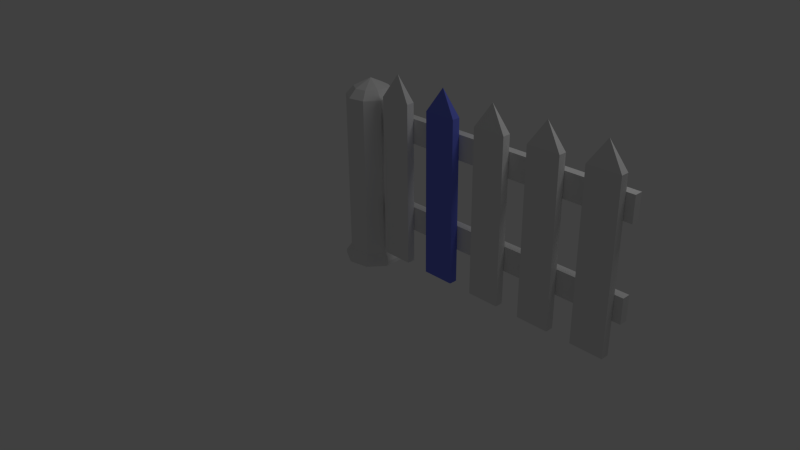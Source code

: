 # Source: zaunfeld01_material_test.blend  (saved by Blender 2.66.1; exported with 4.5.12 LTS)
import bpy
from mathutils import Matrix  # noqa: F401  (used for matrix-valued properties, if any)

bpy.ops.wm.read_factory_settings(use_empty=True)
scene = bpy.context.scene
scene.name = 'Scene'

# ---- collections
col_collection_1 = bpy.data.collections.new('Collection 1'); scene.collection.children.link(col_collection_1)
col_collection_3 = bpy.data.collections.new('Collection 3'); scene.collection.children.link(col_collection_3)

# ---- materials (node trees are filled in below, after node groups)
mat_da_holzen = bpy.data.materials.new('da holzen')
mat_da_holzen.alpha_threshold = 0.0
mat_da_holzen.use_transparent_shadow = False
mat_da_holzen.roughness = 0.5
mat_da_holzen.line_color = (0.0, 0.0, 0.0, 1.0)
mat_dafuq = bpy.data.materials.new('dafuq?')
mat_dafuq.alpha_threshold = 0.0
mat_dafuq.use_transparent_shadow = False
mat_dafuq.roughness = 0.5
mat_dafuq.specular_intensity = 1.0
mat_dafuq.line_color = (0.0, 0.0, 0.0, 0.5734)
mat_material_001 = bpy.data.materials.new('Material.001')
mat_material_001.alpha_threshold = 0.0
mat_material_001.use_transparent_shadow = False
mat_material_001.diffuse_color = (0.8, 0.0, 0.04671, 1.0)
mat_material_001.specular_color = (1.0, 0.1202, 0.8677)
mat_material_001.roughness = 0.5
mat_material_001.line_color = (0.0, 0.0, 0.0, 1.0)
mat_abc = bpy.data.materials.new('abc')
mat_abc.alpha_threshold = 0.0
mat_abc.use_transparent_shadow = False
mat_abc.diffuse_color = (0.1599, 0.1947, 0.8, 1.0)
mat_abc.specular_color = (0.9397, 1.0, 0.0)
mat_abc.roughness = 0.5
mat_abc.line_color = (0.0, 0.0, 0.0, 1.0)

# ---- material node trees

# ---- world
world_world = bpy.data.worlds.new('World'); scene.world = world_world
world_world.color = (0.05088, 0.05088, 0.05088)
world_world.use_sun_shadow = False
world_world.sun_shadow_jitter_overblur = 0.0
world_world.cycles.sampling_method = 'MANUAL'
world_world.cycles.sample_map_resolution = 256

# ---- cameras
cam_camera = bpy.data.cameras.new('Camera')
cam_camera.clip_end = 100.0
cam_camera.lens = 35.0
cam_camera.sensor_width = 32.0
cam_camera.sensor_height = 18.0
cam_camera.ortho_scale = 7.314
cam_camera.dof.focus_distance = 0.0
cam_camera.dof.aperture_fstop = 128.0

# ---- lights
light_lamp = bpy.data.lights.new('Lamp', 'POINT')
light_lamp.transmission_factor = 0.0
light_lamp.cutoff_distance = 30.0
light_lamp.energy = 100.0
light_lamp.shadow_buffer_clip_start = 1.001
light_lamp.shadow_soft_size = 1.0
light_lamp.shadow_maximum_resolution = 0.006
light_lamp.use_absolute_resolution = True
light_lamp.cycles.use_multiple_importance_sampling = False

# ---- meshes
me_cube_001 = bpy.data.meshes.new('Cube.001')
me_cube_001.from_pydata([(3.655, 0.09808, 1.72), (3.655, -0.001925, 1.72), (0.2547, -0.001925, 1.72), (0.2547, 0.09808, 1.72), (3.655, 0.09807, 2.02), (3.655, -0.001925, 2.02), (0.2547, -0.001924, 2.02), (0.2547, 0.09808, 2.02), (0.2547, 0.09808, 0.9204), (0.2547, -0.001924, 0.9204), (3.655, -0.001925, 0.9204), (3.655, 0.09807, 0.9204), (0.2547, 0.09808, 0.6204), (0.2547, -0.001925, 0.6204), (3.655, -0.001925, 0.6204), (3.655, 0.09808, 0.6204), (-0.2372, -0.1588, 2.134), (-0.3086, 0.03367, 2.134), (-0.2395, 0.2269, 2.134), (-0.06237, 0.3305, 2.134), (0.2727, 0.1397, 2.134), (0.2727, 0.1397, 0.1386), (0.1399, 0.2961, 0.1386), (-0.06237, 0.3305, 0.1386), (-0.2395, 0.2269, 0.1386), (-0.3086, 0.03367, 0.1386), (-0.2372, -0.1588, 0.1386), (-0.05893, -0.2603, 0.1386), (0.1429, -0.2235, 0.1386), (0.2739, -0.06555, 0.1386), (0.3379, -0.08842, 0.04181), (0.1773, -0.2822, 0.04181), (-0.07034, -0.3273, 0.04181), (-0.289, -0.2027, 0.04181), (-0.3765, 0.03327, 0.04181), (-0.2918, 0.2703, 0.04181), (-0.07456, 0.3974, 0.04181), (0.1736, 0.3551, 0.04181), (0.3365, 0.1633, 0.04181), (-0.008559, 0.03541, -0.006596), (0.3365, 0.1633, -0.006596), (0.1736, 0.3551, -0.006596), (-0.07456, 0.3974, -0.006596), (-0.2918, 0.2703, -0.006596), (-0.3765, 0.03327, -0.006596), (-0.289, -0.2027, -0.006596), (-0.07034, -0.3273, -0.006596), (0.1773, -0.2822, -0.006596), (0.3379, -0.08842, -0.006596), (0.1399, 0.2961, 2.134), (-0.05893, -0.2603, 2.134), (0.1429, -0.2235, 2.134), (0.2739, -0.06555, 2.134), (0.1882, -0.03491, 2.234), (0.09698, -0.1449, 2.234), (-0.04365, -0.1706, 2.234), (0.09487, 0.217, 2.234), (0.1874, 0.108, 2.234), (-0.04604, 0.241, 2.234), (-0.1694, 0.1688, 2.234), (-0.2175, 0.0342, 2.234), (-0.1679, -0.09984, 2.234), (-0.008559, 0.03541, 2.334), (1.454, -0.004081, 0.2099), (1.454, -0.1041, 0.2099), (1.054, -0.1041, 0.2099), (1.054, -0.00408, 0.2099), (1.454, -0.1041, 2.21), (1.054, -0.004081, 2.21), (1.054, -0.1041, 2.21), (1.454, -0.004081, 2.21), (1.254, -0.05408, 2.51), (1.954, -0.05408, 2.51), (1.754, -0.004081, 2.21), (1.754, -0.1041, 2.21), (2.154, -0.1041, 2.21), (2.154, -0.004081, 2.21), (1.754, -0.00408, 0.2099), (1.754, -0.1041, 0.2099), (2.154, -0.1041, 0.2099), (2.154, -0.004081, 0.2099), (2.854, -0.004081, 0.2099), (2.854, -0.1041, 0.2099), (2.454, -0.1041, 0.2099), (2.454, -0.00408, 0.2099), (2.854, -0.1041, 2.21), (2.454, -0.004081, 2.21), (2.454, -0.1041, 2.21), (2.854, -0.004081, 2.21), (2.654, -0.05408, 2.51), (3.354, -0.05408, 2.51), (3.554, -0.004081, 2.21), (3.154, -0.004081, 2.21), (3.154, -0.1041, 2.21), (3.554, -0.1041, 2.21), (3.154, -0.00408, 0.2099), (3.154, -0.1041, 0.2099), (3.554, -0.1041, 0.2099), (3.554, -0.004081, 0.2099), (0.7539, -0.004081, 0.2099), (0.7539, -0.1041, 0.2099), (0.3539, -0.1041, 0.2099), (0.3539, -0.00408, 0.2099), (0.7539, -0.004081, 2.21), (0.7539, -0.1041, 2.21), (0.3539, -0.004081, 2.21), (0.3539, -0.1041, 2.21), (0.5539, -0.05408, 2.51)], [], [(0, 1, 2, 3), (4, 7, 6, 5), (0, 4, 5, 1), (1, 5, 6, 2), (2, 6, 7, 3), (4, 0, 3, 7), (11, 15, 12, 8), (13, 9, 8, 12), (14, 10, 9, 13), (15, 11, 10, 14), (11, 8, 9, 10), (15, 14, 13, 12), (20, 52, 29, 21), (49, 20, 21, 22), (19, 49, 22, 23), (18, 19, 23, 24), (17, 18, 24, 25), (16, 17, 25, 26), (50, 16, 26, 27), (51, 50, 27, 28), (52, 51, 28, 29), (29, 28, 31, 30), (28, 27, 32, 31), (27, 26, 33, 32), (26, 25, 34, 33), (25, 24, 35, 34), (24, 23, 36, 35), (23, 22, 37, 36), (22, 21, 38, 37), (21, 29, 30, 38), (38, 30, 48, 40), (37, 38, 40, 41), (36, 37, 41, 42), (35, 36, 42, 43), (34, 35, 43, 44), (33, 34, 44, 45), (32, 33, 45, 46), (31, 32, 46, 47), (30, 31, 47, 48), (48, 47, 39), (47, 46, 39), (46, 45, 39), (45, 44, 39), (44, 43, 39), (43, 42, 39), (42, 41, 39), (41, 40, 39), (40, 48, 39), (49, 19, 58, 56), (20, 49, 56, 57), (52, 20, 57, 53), (16, 50, 55, 61), (51, 52, 53, 54), (50, 51, 54, 55), (19, 18, 59, 58), (18, 17, 60, 59), (17, 16, 61, 60), (60, 61, 62), (59, 60, 62), (58, 59, 62), (55, 54, 62), (54, 53, 62), (61, 55, 62), (53, 57, 62), (57, 56, 62), (56, 58, 62), (63, 64, 65, 66), (63, 70, 67, 64), (64, 67, 69, 65), (65, 69, 68, 66), (70, 63, 66, 68), (67, 70, 71), (70, 68, 71), (69, 67, 71), (68, 69, 71), (73, 74, 72), (74, 75, 72), (76, 73, 72), (75, 76, 72), (76, 80, 77, 73), (78, 74, 73, 77), (79, 75, 74, 78), (80, 76, 75, 79), (80, 79, 78, 77), (81, 82, 83, 84), (81, 88, 85, 82), (82, 85, 87, 83), (83, 87, 86, 84), (88, 81, 84, 86), (85, 88, 89), (88, 86, 89), (87, 85, 89), (86, 87, 89), (92, 93, 90), (93, 94, 90), (91, 92, 90), (94, 91, 90), (91, 98, 95, 92), (96, 93, 92, 95), (97, 94, 93, 96), (98, 91, 94, 97), (98, 97, 96, 95), (99, 100, 101, 102), (99, 103, 104, 100), (100, 104, 106, 101), (101, 106, 105, 102), (103, 99, 102, 105), (104, 103, 107), (103, 105, 107), (106, 104, 107), (105, 106, 107)])
me_cube_001.polygons.foreach_set('material_index', [0, 0, 0, 0, 0, 0, 0, 0, 0, 0, 0, 0, 0, 0, 0, 0, 0, 0, 0, 0, 0, 0, 0, 0, 0, 0, 0, 0, 0, 0, 0, 0, 0, 0, 0, 0, 0, 0, 0, 0, 0, 0, 0, 0, 0, 0, 0, 0, 0, 0, 0, 0, 0, 0, 0, 0, 0, 0, 0, 0, 0, 0, 0, 0, 0, 0, 3, 3, 3, 3, 3, 3, 3, 3, 3, 1, 1, 1, 1, 1, 1, 1, 1, 1, 0, 0, 0, 0, 0, 0, 0, 0, 0, 0, 0, 0, 0, 0, 0, 0, 0, 0, 0, 0, 0, 0, 0, 0, 0, 0, 0])
_uv = me_cube_001.uv_layers.new(name='UVTex')
_uv.uv.foreach_set('vector', [0.194, 0.4596, 0.1939, 0.4345, 0.6739, 0.4319, 0.6739, 0.457, 0.194, 0.3488, 0.6739, 0.3514, 0.6739, 0.3765, 0.1939, 0.3739, 0.7576, 0.4081, 0.8, 0.408, 0.8, 0.4331, 0.7576, 0.4332, 0.6553, 0.4337, 0.6553, 0.3584, 0.1753, 0.3587, 0.1753, 0.4339, 0.8, 0.5114, 0.7576, 0.5114, 0.7576, 0.5365, 0.8, 0.5364, 0.1754, 0.5105, 0.1753, 0.4352, 0.6553, 0.4339, 0.6553, 0.5092, 0.1754, 0.5871, 0.1753, 0.5118, 0.6553, 0.5105, 0.6553, 0.5858, 0.8, 0.4332, 0.7576, 0.4332, 0.7576, 0.4583, 0.8, 0.4583, 0.6553, 0.3582, 0.6553, 0.2829, 0.1753, 0.2831, 0.1753, 0.3584, 0.7576, 0.5366, 0.8, 0.5365, 0.8, 0.5616, 0.7576, 0.5617, 0.194, 0.3765, 0.6739, 0.3791, 0.6739, 0.4042, 0.1939, 0.4016, 0.194, 0.4319, 0.1939, 0.4068, 0.6739, 0.4042, 0.6739, 0.4293, 0.4884, 0.4238, 0.4885, 0.4753, 0.2068, 0.476, 0.2067, 0.4245, 0.4884, 0.3846, 0.4884, 0.4238, 0.2067, 0.4245, 0.2067, 0.3853, 0.1896, 0.6471, 0.1895, 0.5963, 0.4712, 0.5956, 0.4713, 0.6464, 0.1895, 0.6916, 0.1896, 0.6471, 0.4713, 0.6464, 0.4712, 0.6908, 0.1894, 0.8806, 0.1895, 0.9291, 0.4711, 0.9288, 0.4711, 0.8803, 0.1894, 0.8323, 0.1894, 0.8806, 0.4711, 0.8803, 0.4711, 0.832, 0.1893, 0.7633, 0.1894, 0.8081, 0.4711, 0.8079, 0.471, 0.7632, 0.1894, 0.7127, 0.1893, 0.7633, 0.471, 0.7632, 0.4711, 0.7125, 0.476, 0.9037, 0.4761, 0.9434, 0.1944, 0.9441, 0.1943, 0.9044, 0.2068, 0.476, 0.2068, 0.5157, 0.1931, 0.5304, 0.1931, 0.4818, 0.4711, 0.7125, 0.471, 0.7632, 0.4846, 0.766, 0.4847, 0.7039, 0.471, 0.7632, 0.4711, 0.8079, 0.4848, 0.8209, 0.4846, 0.766, 0.4711, 0.832, 0.4711, 0.8803, 0.4848, 0.8802, 0.4848, 0.8209, 0.4711, 0.8803, 0.4711, 0.9288, 0.4848, 0.9396, 0.4848, 0.8802, 0.4712, 0.6908, 0.4713, 0.6464, 0.485, 0.6494, 0.4849, 0.7039, 0.4713, 0.6464, 0.4712, 0.5956, 0.4849, 0.5871, 0.485, 0.6494, 0.2067, 0.3853, 0.2067, 0.4245, 0.1931, 0.4186, 0.193, 0.3705, 0.2067, 0.4245, 0.2068, 0.476, 0.1931, 0.4818, 0.1931, 0.4186, 0.1931, 0.4186, 0.1931, 0.4818, 0.1863, 0.4818, 0.1862, 0.4187, 0.193, 0.3705, 0.1931, 0.4186, 0.1862, 0.4187, 0.1862, 0.3705, 0.485, 0.6494, 0.4849, 0.5871, 0.4917, 0.5871, 0.4918, 0.6494, 0.4849, 0.7039, 0.485, 0.6494, 0.4918, 0.6494, 0.4917, 0.7039, 0.4848, 0.8802, 0.4848, 0.9396, 0.4916, 0.9396, 0.4916, 0.8801, 0.4848, 0.8209, 0.4848, 0.8802, 0.4916, 0.8801, 0.4916, 0.8209, 0.4846, 0.766, 0.4848, 0.8209, 0.4916, 0.8209, 0.4915, 0.766, 0.4847, 0.7039, 0.4846, 0.766, 0.4915, 0.766, 0.4915, 0.7039, 0.1931, 0.4818, 0.1931, 0.5304, 0.1863, 0.5304, 0.1863, 0.4818, 0.6615, 0.4485, 0.6887, 0.408, 0.7065, 0.4948, 0.6887, 0.408, 0.7243, 0.408, 0.7065, 0.4948, 0.7243, 0.408, 0.7515, 0.4486, 0.7065, 0.4948, 0.7515, 0.4486, 0.7576, 0.5109, 0.7065, 0.4948, 0.7576, 0.5109, 0.7398, 0.5655, 0.7065, 0.4948, 0.7398, 0.5655, 0.7064, 0.5871, 0.7065, 0.4948, 0.7064, 0.5871, 0.6731, 0.5655, 0.7065, 0.4948, 0.6731, 0.5655, 0.6553, 0.5107, 0.7065, 0.4948, 0.6553, 0.5107, 0.6615, 0.4485, 0.7065, 0.4948, 0.7109, 0.4665, 0.7108, 0.4157, 0.725, 0.4198, 0.7251, 0.4551, 0.689, 0.3748, 0.6887, 0.3237, 0.7009, 0.3297, 0.7011, 0.3653, 0.6891, 0.4676, 0.689, 0.4161, 0.7032, 0.424, 0.7032, 0.4598, 0.6681, 0.3789, 0.6682, 0.4237, 0.6823, 0.4275, 0.6822, 0.3963, 0.6889, 0.4147, 0.6889, 0.376, 0.705, 0.3819, 0.705, 0.4088, 0.6682, 0.4237, 0.6682, 0.4743, 0.6823, 0.4628, 0.6823, 0.4275, 0.7108, 0.4157, 0.7109, 0.3713, 0.7251, 0.3888, 0.725, 0.4198, 0.6468, 0.3847, 0.6468, 0.4332, 0.6609, 0.4331, 0.6609, 0.3993, 0.6468, 0.4332, 0.6468, 0.4815, 0.6609, 0.4667, 0.6609, 0.4331, 0.2102, 0.2305, 0.2027, 0.2628, 0.1762, 0.2444, 0.2019, 0.2047, 0.2102, 0.2305, 0.1762, 0.2444, 0.1815, 0.1975, 0.2019, 0.2047, 0.1762, 0.2444, 0.1827, 0.2865, 0.1597, 0.2905, 0.1762, 0.2444, 0.1597, 0.2905, 0.1444, 0.2729, 0.1762, 0.2444, 0.2027, 0.2628, 0.1827, 0.2865, 0.1762, 0.2444, 0.1444, 0.2729, 0.144, 0.242, 0.1762, 0.2444, 0.144, 0.242, 0.1587, 0.2122, 0.1762, 0.2444, 0.1587, 0.2122, 0.1815, 0.1975, 0.1762, 0.2444, 0.7261, 0.3337, 0.726, 0.3086, 0.7825, 0.3083, 0.7825, 0.3334, 0.1939, 0.3237, 0.4763, 0.323, 0.4763, 0.3481, 0.194, 0.3488, 0.8247, 0.08124, 0.5424, 0.08138, 0.5424, 0.1818, 0.8247, 0.1816, 0.5186, 0.2468, 0.2363, 0.2471, 0.2363, 0.2722, 0.5186, 0.2719, 0.2177, 0.08138, 0.5, 0.08063, 0.5001, 0.181, 0.2178, 0.1818, 0.4763, 0.3481, 0.4763, 0.323, 0.5186, 0.3354, 0.2177, 0.08138, 0.2178, 0.1818, 0.1753, 0.1317, 0.5424, 0.1818, 0.5424, 0.08138, 0.5001, 0.1316, 0.2363, 0.2722, 0.2363, 0.2471, 0.1939, 0.2597, 0.561, 0.2718, 0.561, 0.2467, 0.5186, 0.2593, 0.5341, 0.7039, 0.5341, 0.6035, 0.4918, 0.6537, 0.2177, 0.007149, 0.2178, 0.1075, 0.1753, 0.05745, 0.801, 0.3481, 0.8009, 0.323, 0.8433, 0.3354, 0.2177, 0.007149, 0.5, 0.006391, 0.5001, 0.1068, 0.2178, 0.1075, 0.8433, 0.2464, 0.561, 0.2467, 0.561, 0.2718, 0.8433, 0.2715, 0.8164, 0.6034, 0.5341, 0.6035, 0.5341, 0.7039, 0.8164, 0.7038, 0.5186, 0.3237, 0.8009, 0.323, 0.801, 0.3481, 0.5186, 0.3488, 0.7577, 0.5871, 0.7576, 0.562, 0.8141, 0.5617, 0.8141, 0.5868, 0.7261, 0.3807, 0.726, 0.3556, 0.7825, 0.3553, 0.7825, 0.3804, 0.5186, 0.2979, 0.8009, 0.2972, 0.801, 0.3223, 0.5186, 0.323, 0.8179, 0.6514, 0.5355, 0.6515, 0.5356, 0.7519, 0.8179, 0.7517, 0.5186, 0.2976, 0.2363, 0.2979, 0.2363, 0.323, 0.5186, 0.3227, 0.534, 0.8217, 0.8163, 0.8209, 0.8164, 0.9213, 0.5341, 0.9221, 0.801, 0.3223, 0.8009, 0.2972, 0.8433, 0.3096, 0.534, 0.8217, 0.5341, 0.9221, 0.4916, 0.872, 0.5356, 0.7519, 0.5355, 0.6515, 0.4932, 0.7017, 0.2363, 0.323, 0.2363, 0.2979, 0.1939, 0.3105, 0.561, 0.2972, 0.561, 0.2721, 0.5186, 0.2847, 0.5424, 0.2823, 0.5424, 0.1819, 0.5001, 0.2321, 0.5339, 0.7047, 0.534, 0.805, 0.4916, 0.755, 0.774, 0.9984, 0.774, 0.9733, 0.8164, 0.9857, 0.5339, 0.7047, 0.8163, 0.7039, 0.8163, 0.8043, 0.534, 0.805, 0.8433, 0.2718, 0.561, 0.2721, 0.561, 0.2972, 0.8433, 0.2969, 0.8247, 0.1818, 0.5424, 0.1819, 0.5424, 0.2823, 0.8247, 0.2821, 0.4917, 0.974, 0.774, 0.9733, 0.774, 0.9984, 0.4917, 0.9991, 0.7261, 0.3083, 0.726, 0.2832, 0.7825, 0.2829, 0.7825, 0.308, 0.7261, 0.4061, 0.726, 0.381, 0.7825, 0.3807, 0.7825, 0.4058, 0.4917, 0.9403, 0.774, 0.9396, 0.774, 0.9647, 0.4917, 0.9654, 0.8247, 0.00701, 0.5424, 0.00715, 0.5424, 0.1075, 0.8247, 0.1074, 0.5186, 0.2722, 0.2363, 0.2725, 0.2363, 0.2976, 0.5186, 0.2973, 0.2177, 0.1825, 0.5, 0.1818, 0.5001, 0.2821, 0.2178, 0.2829, 0.774, 0.9647, 0.774, 0.9396, 0.8164, 0.9521, 0.2177, 0.1825, 0.2178, 0.2829, 0.1753, 0.2328, 0.5424, 0.1075, 0.5424, 0.00715, 0.5001, 0.05736, 0.2363, 0.2976, 0.2363, 0.2725, 0.1939, 0.2851])
me_cube_001.materials.append(mat_da_holzen)
me_cube_001.materials.append(mat_dafuq)
me_cube_001.materials.append(mat_material_001)
me_cube_001.materials.append(mat_abc)
me_cube_001.use_remesh_preserve_volume = False
me_cube_001.use_remesh_preserve_attributes = False
me_cube_001.use_mirror_vertex_groups = False
me_cube_001.update()

# ---- objects
ob_lamp = bpy.data.objects.new('Lamp', light_lamp)
ob_camera = bpy.data.objects.new('Camera', cam_camera)
ob_cube_001 = bpy.data.objects.new('Cube.001', me_cube_001)

# ---- transforms, parenting, visibility, modifiers, constraints
ob_lamp.location = (4.076, 1.005, 5.904)
ob_lamp.rotation_euler = (0.6503, 0.05522, 1.866)
ob_lamp.lock_rotations_4d = False
ob_lamp.empty_display_type = 'ARROWS'
ob_lamp.color = (0.0, 0.0, 0.0, 0.0)
ob_lamp.lineart.crease_threshold = 0.0
ob_camera.location = (7.481, -6.508, 5.344)
ob_camera.rotation_euler = (1.109, 0.01082, 0.8149)
ob_camera.lock_rotations_4d = False
ob_camera.empty_display_type = 'ARROWS'
ob_camera.color = (0.0, 0.0, 0.0, 0.0)
ob_camera.display_type = 'WIRE'
ob_camera.lineart.crease_threshold = 0.0
ob_cube_001.location = (0.0, 0.0, 0.0)
ob_cube_001.lineart.crease_threshold = 0.0

# ---- collection membership
col_collection_1.objects.link(ob_lamp)
col_collection_1.objects.link(ob_camera)
col_collection_3.objects.link(ob_cube_001)

# ---- scene / render settings (as saved in the file)
scene.camera = ob_camera
scene.frame_start = 1; scene.frame_end = 250; scene.frame_set(3)
scene.render.engine = 'BLENDER_EEVEE_NEXT'
scene.render.image_settings.color_mode = 'RGB'
scene.render.image_settings.compression = 90
scene.render.resolution_percentage = 50
scene.render.dither_intensity = 0.0
scene.render.bake_margin = 2
scene.render.bake_bias = 0.0
scene.cycles.use_denoising = False
scene.cycles.samples = 10
scene.cycles.sampling_pattern = 'TABULATED_SOBOL'
scene.cycles.light_sampling_threshold = 0.0
scene.cycles.use_adaptive_sampling = False
scene.cycles.use_light_tree = False
scene.cycles.blur_glossy = 0.0
scene.cycles.volume_bounces = 1
scene.cycles.pixel_filter_type = 'GAUSSIAN'
scene.cycles.sample_clamp_indirect = 0.0
scene.view_settings.view_transform = 'Standard'
bpy.context.view_layer.update()
